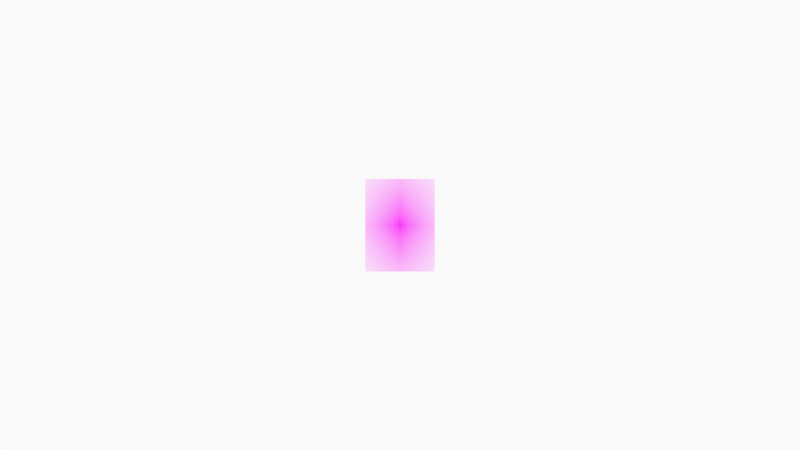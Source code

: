 # Source: 0180_sea_wall.blend  (saved by Blender 2.93.20; exported with 4.5.12 LTS)
import bpy
from mathutils import Matrix  # noqa: F401  (used for matrix-valued properties, if any)

bpy.ops.wm.read_factory_settings(use_empty=True)
scene = bpy.context.scene
scene.name = 'Scene'

# ---- collections
col_collection = bpy.data.collections.new('Collection'); scene.collection.children.link(col_collection)
col_camera = bpy.data.collections.new('Camera'); scene.collection.children.link(col_camera)

# ---- images (referenced by path relative to the original .blend; pixels are not part of the script)
import os
ASSET_DIR = os.environ.get("B2B_ASSET_DIR", "")  # directory of the original .blend (textures are referenced by path, not embedded)
HERE = os.path.dirname(os.path.abspath(__file__))  # packed textures are extracted next to this script under _unpacked/

def load_image(name, relpath, width, height, colorspace="sRGB"):
    """Load a texture the original file referenced (path relative to the .blend, or extracted next to this script)."""
    p = next((c for c in (os.path.join(HERE, relpath), os.path.join(ASSET_DIR, relpath)) if relpath and os.path.exists(c)), "")
    if p:
        img = bpy.data.images.load(p, check_existing=True)
        img.name = name
    else:  # same state as the original file: an image datablock whose file is absent (Cycles renders it pink)
        img = bpy.data.images.new(name, width, height)
        img.source = "FILE"
        img.filepath = "//" + (relpath or name)
    img.colorspace_settings.name = colorspace
    return img
img_cathy_davies_fb_sea_wall_jpg = load_image('cathy davies fb sea wall.jpg', 'cathy davies fb sea wall.jpg', 1024, 1024, 'sRGB')

# ---- materials (node trees are filled in below, after node groups)
mat_solid_stroke = bpy.data.materials.new('Solid Stroke')
mat_solid_stroke.use_transparent_shadow = False
mat_squares_stroke = bpy.data.materials.new('Squares Stroke')
mat_squares_stroke.use_transparent_shadow = False
mat_solid_fill = bpy.data.materials.new('Solid Fill')
mat_solid_fill.use_transparent_shadow = False
mat_dots_stroke = bpy.data.materials.new('Dots Stroke')
mat_dots_stroke.use_transparent_shadow = False
mat_cathy_davies_fb_sea_wall = bpy.data.materials.new('cathy davies fb sea wall')
mat_cathy_davies_fb_sea_wall.surface_render_method = 'BLENDED'
mat_cathy_davies_fb_sea_wall.blend_method = 'BLEND'
mat_cathy_davies_fb_sea_wall.use_transparent_shadow = False

# ---- material node trees
mat_dots_stroke.use_nodes = True; mat_dots_stroke.node_tree.nodes.clear()
_N = mat_dots_stroke.node_tree.nodes; _L = mat_dots_stroke.node_tree.links
n0 = _N.new('ShaderNodeOutputMaterial'); n0.name = 'Material Output'; n0.location = (300, 300)
n1 = _N.new('ShaderNodeBsdfPrincipled'); n1.name = 'Principled BSDF'; n1.location = (10, 300)
n1.distribution = 'GGX'
n1.subsurface_method = 'BURLEY'
n1.inputs[2].default_value = 0.4
n1.inputs[3].default_value = 1.45
n1.inputs[27].default_value = (0.0, 0.0, 0.0, 1.0)
n1.inputs[28].default_value = 1.0
_L.new(n1.outputs[0], n0.inputs[0])
n0.is_active_output = True
mat_cathy_davies_fb_sea_wall.use_nodes = True; mat_cathy_davies_fb_sea_wall.node_tree.nodes.clear()
_N = mat_cathy_davies_fb_sea_wall.node_tree.nodes; _L = mat_cathy_davies_fb_sea_wall.node_tree.links
n0 = _N.new('ShaderNodeOutputMaterial'); n0.name = 'Material Output'; n0.location = (300, 300)
n1 = _N.new('ShaderNodeTexImage'); n1.name = 'Image Texture'; n1.location = (-200, 300)
n1.image = img_cathy_davies_fb_sea_wall_jpg
n1.extension = 'CLIP'
n2 = _N.new('ShaderNodeBsdfPrincipled'); n2.name = 'Principled BSDF'; n2.location = (0, 300)
n2.distribution = 'GGX'
n2.subsurface_method = 'BURLEY'
n2.inputs[3].default_value = 1.45
n2.inputs[27].default_value = (0.0, 0.0, 0.0, 1.0)
n2.inputs[28].default_value = 1.0
_L.new(n1.outputs[0], n2.inputs[0])
_L.new(n1.outputs[1], n2.inputs[4])
_L.new(n2.outputs[0], n0.inputs[0])
n0.is_active_output = True

# ---- world
world_world = bpy.data.worlds.new('World'); scene.world = world_world
world_world.use_nodes = True; world_world.node_tree.nodes.clear()
_N = world_world.node_tree.nodes; _L = world_world.node_tree.links
n0 = _N.new('ShaderNodeOutputWorld'); n0.name = 'World Output'; n0.location = (300, 300)
n1 = _N.new('ShaderNodeBackground'); n1.name = 'Background'; n1.location = (10, 300)
n1.inputs[0].default_value = (0.9513, 0.9513, 0.9513, 1.0)
_L.new(n1.outputs[0], n0.inputs[0])
n0.is_active_output = True
world_world.color = (0.9513, 0.9513, 0.9513)
world_world.use_sun_shadow = False
world_world.sun_shadow_jitter_overblur = 0.0

# ---- cameras
cam_camera = bpy.data.cameras.new('Camera')
cam_camera.display_size = 2.0

# ---- meshes
me_cathy_davies_fb_sea_wall = bpy.data.meshes.new('cathy davies fb sea wall')
me_cathy_davies_fb_sea_wall.from_pydata([(-0.375, -0.5, 0.0), (0.375, -0.5, 0.0), (-0.375, 0.5, 0.0), (0.375, 0.5, 0.0)], [], [(0, 1, 3, 2)])
_uv = me_cathy_davies_fb_sea_wall.uv_layers.new(name='UVMap')
_uv.uv.foreach_set('vector', [0.0, 0.0, 1.0, 0.0, 1.0, 1.0, 0.0, 1.0])
me_cathy_davies_fb_sea_wall.materials.append(mat_cathy_davies_fb_sea_wall)
me_cathy_davies_fb_sea_wall.use_remesh_fix_poles = True
me_cathy_davies_fb_sea_wall.use_remesh_preserve_attributes = False
me_cathy_davies_fb_sea_wall.update()

# ---- curves / text
cu_nurbspath = bpy.data.curves.new('NurbsPath', 'CURVE')
cu_nurbspath.dimensions = '3D'
_sp = cu_nurbspath.splines.new('NURBS'); _sp.points.add(11)
_sp.points.foreach_set('co', [-0.2914, 1.565e-08, -0.358, 1.0, -0.1122, 1.406e-09, -0.03217, 1.0, -0.1081, -2.241e-09, 0.06074, 1.0, -0.09138, -5.052e-09, 0.1156, 1.0, -0.09371, -6.353e-09, 0.1453, 1.0, -0.1239, -7.132e-09, 0.1632, 1.0, -0.1192, -1.009e-08, 0.2308, 1.0, -0.0726, -1.359e-08, 0.2658, 1.0, -0.04035, -1.455e-08, 0.2808, 1.0, -0.001225, -1.551e-08, 0.2858, 1.0, 0.02008, -1.53e-08, 0.2876, 1.0, 0.05467, -1.482e-08, 0.2862, 1.0])
_sp.order_u = 5
_sp.order_v = 0
_sp.use_endpoint_u = True
cu_nurbspath.use_path = True
cu_nurbspath.fill_mode = 'FULL'

# ---- objects
ob_stroke = bpy.data.objects.new('Stroke', None)
ob_cathy_davies_fb_sea_wall = bpy.data.objects.new('cathy davies fb sea wall', me_cathy_davies_fb_sea_wall)
ob_nurbspath = bpy.data.objects.new('NurbsPath', cu_nurbspath)
ob_camera = bpy.data.objects.new('Camera', cam_camera)

# ---- transforms, parenting, visibility, modifiers, constraints
ob_stroke.location = (0.0, 0.0, 0.0)
ob_stroke.empty_display_size = 0.2
ob_stroke.empty_image_offset = (0.0, 0.0)
ob_stroke.empty_image_side = 'FRONT'
ob_stroke.use_grease_pencil_lights = True
ob_stroke.lineart.crease_threshold = 0.0
ob_cathy_davies_fb_sea_wall.location = (0.0, 0.0, 0.0)
ob_cathy_davies_fb_sea_wall.rotation_euler = (1.571, 0.0, 0.0)
ob_nurbspath.location = (0.0, 0.0, 0.0)
ob_camera.location = (0.0, -12.0, 0.0)
ob_camera.rotation_euler = (1.571, -0.0, -0.0)
ob_camera.empty_image_side = 'FRONT'
ob_camera.lineart.crease_threshold = 0.0

# ---- collection membership
col_collection.objects.link(ob_stroke)
col_collection.objects.link(ob_cathy_davies_fb_sea_wall)
col_collection.objects.link(ob_nurbspath)
col_camera.objects.link(ob_camera)

# ---- scene / render settings (as saved in the file)
scene.camera = ob_camera
scene.frame_start = 1; scene.frame_end = 250; scene.frame_set(1)
scene.render.engine = 'BLENDER_EEVEE_NEXT'
scene.cycles.use_denoising = False
scene.cycles.samples = 128
scene.cycles.sampling_pattern = 'TABULATED_SOBOL'
scene.cycles.use_adaptive_sampling = False
scene.cycles.use_light_tree = False
scene.view_settings.view_transform = 'Standard'
bpy.context.view_layer.update()
